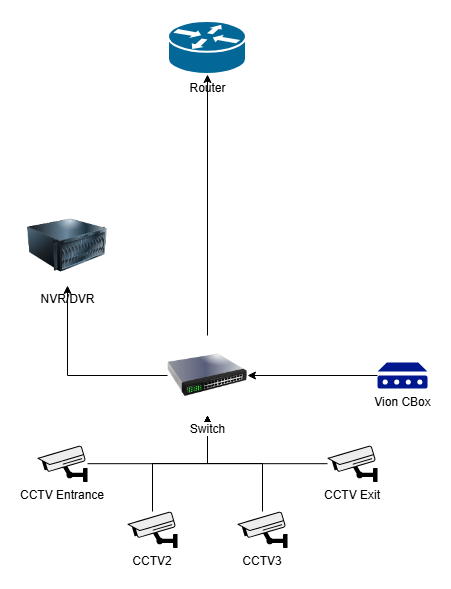

The diagram above was exported from draw.io. Its source (the exported page's mxGraphModel, read from the mxfile embedded in the PNG):
<mxGraphModel dx="1426" dy="743" grid="1" gridSize="10" guides="1" tooltips="1" connect="1" arrows="1" fold="1" page="1" pageScale="1" pageWidth="1169" pageHeight="827" math="0" shadow="0">
  <root>
    <mxCell id="0" />
    <mxCell id="1" parent="0" />
    <mxCell id="2" style="edgeStyle=orthogonalEdgeStyle;rounded=0;orthogonalLoop=1;jettySize=auto;html=1;" edge="1" source="3" target="13" parent="1">
      <mxGeometry relative="1" as="geometry" />
    </mxCell>
    <mxCell id="3" value="CCTV Entrance" style="shape=mxgraph.networks2.icon;aspect=fixed;fillColor=#EDEDED;strokeColor=#000000;gradientColor=#5B6163;network2IconShadow=1;network2bgFillColor=none;labelPosition=center;verticalLabelPosition=bottom;align=center;verticalAlign=top;network2Icon=mxgraph.networks2.cctv;network2IconXOffset=-0.0002;network2IconYOffset=-0.0355;network2IconW=1.0004;network2IconH=0.7279;dashed=1;" vertex="1" parent="1">
      <mxGeometry x="620" y="654" width="50.019999999999996" height="36.394999999999996" as="geometry" />
    </mxCell>
    <mxCell id="4" style="edgeStyle=orthogonalEdgeStyle;rounded=0;orthogonalLoop=1;jettySize=auto;html=1;" edge="1" source="5" target="13" parent="1">
      <mxGeometry relative="1" as="geometry" />
    </mxCell>
    <mxCell id="5" value="CCTV2" style="shape=mxgraph.networks2.icon;aspect=fixed;fillColor=#EDEDED;strokeColor=#000000;gradientColor=#5B6163;network2IconShadow=1;network2bgFillColor=none;labelPosition=center;verticalLabelPosition=bottom;align=center;verticalAlign=top;network2Icon=mxgraph.networks2.cctv;network2IconXOffset=-0.0002;network2IconYOffset=-0.0355;network2IconW=1.0004;network2IconH=0.7279;" vertex="1" parent="1">
      <mxGeometry x="710" y="720" width="50.019999999999996" height="36.394999999999996" as="geometry" />
    </mxCell>
    <mxCell id="6" style="edgeStyle=orthogonalEdgeStyle;rounded=0;orthogonalLoop=1;jettySize=auto;html=1;" edge="1" source="7" target="13" parent="1">
      <mxGeometry relative="1" as="geometry" />
    </mxCell>
    <mxCell id="7" value="CCTV3&#10;" style="shape=mxgraph.networks2.icon;aspect=fixed;fillColor=#EDEDED;strokeColor=#000000;gradientColor=#5B6163;network2IconShadow=1;network2bgFillColor=none;labelPosition=center;verticalLabelPosition=bottom;align=center;verticalAlign=top;network2Icon=mxgraph.networks2.cctv;network2IconXOffset=-0.0002;network2IconYOffset=-0.0355;network2IconW=1.0004;network2IconH=0.7279;" vertex="1" parent="1">
      <mxGeometry x="820" y="720" width="50.019999999999996" height="36.394999999999996" as="geometry" />
    </mxCell>
    <mxCell id="8" style="edgeStyle=orthogonalEdgeStyle;rounded=0;orthogonalLoop=1;jettySize=auto;html=1;" edge="1" source="9" target="13" parent="1">
      <mxGeometry relative="1" as="geometry" />
    </mxCell>
    <mxCell id="9" value="CCTV Exit" style="shape=mxgraph.networks2.icon;aspect=fixed;fillColor=#EDEDED;strokeColor=#000000;gradientColor=#5B6163;network2IconShadow=1;network2bgFillColor=none;labelPosition=center;verticalLabelPosition=bottom;align=center;verticalAlign=top;network2Icon=mxgraph.networks2.cctv;network2IconXOffset=-0.0002;network2IconYOffset=-0.0355;network2IconW=1.0004;network2IconH=0.7279;" vertex="1" parent="1">
      <mxGeometry x="910" y="654" width="50.019999999999996" height="36.394999999999996" as="geometry" />
    </mxCell>
    <mxCell id="10" value="NVR/DVR" style="image;html=1;image=img/lib/clip_art/computers/Server_128x128.png" vertex="1" parent="1">
      <mxGeometry x="610" y="414" width="80" height="80" as="geometry" />
    </mxCell>
    <mxCell id="11" style="edgeStyle=orthogonalEdgeStyle;rounded=0;orthogonalLoop=1;jettySize=auto;html=1;" edge="1" source="13" target="10" parent="1">
      <mxGeometry relative="1" as="geometry" />
    </mxCell>
    <mxCell id="12" style="edgeStyle=orthogonalEdgeStyle;rounded=0;orthogonalLoop=1;jettySize=auto;html=1;" edge="1" source="13" target="14" parent="1">
      <mxGeometry relative="1" as="geometry" />
    </mxCell>
    <mxCell id="13" value="Switch" style="image;html=1;image=img/lib/clip_art/networking/Switch_128x128.png" vertex="1" parent="1">
      <mxGeometry x="750" y="544" width="80" height="80" as="geometry" />
    </mxCell>
    <mxCell id="14" value="Router" style="strokeColor=#ffffff;sketch=0;html=1;pointerEvents=1;dashed=0;fillColor=#036897;strokeWidth=2;verticalLabelPosition=bottom;verticalAlign=top;align=center;outlineConnect=0;shape=mxgraph.cisco.routers.router;" vertex="1" parent="1">
      <mxGeometry x="751" y="230" width="78" height="53" as="geometry" />
    </mxCell>
    <mxCell id="15" style="edgeStyle=orthogonalEdgeStyle;rounded=0;orthogonalLoop=1;jettySize=auto;html=1;entryX=1;entryY=0.5;entryDx=0;entryDy=0;" edge="1" source="16" target="13" parent="1">
      <mxGeometry relative="1" as="geometry" />
    </mxCell>
    <mxCell id="16" value="Vion CBox" style="sketch=0;aspect=fixed;pointerEvents=1;shadow=0;dashed=0;html=1;strokeColor=none;labelPosition=center;verticalLabelPosition=bottom;verticalAlign=top;align=center;fillColor=#00188D;shape=mxgraph.mscae.enterprise.device" vertex="1" parent="1">
      <mxGeometry x="960.0199999999999" y="571" width="50" height="26" as="geometry" />
    </mxCell>
  </root>
</mxGraphModel>